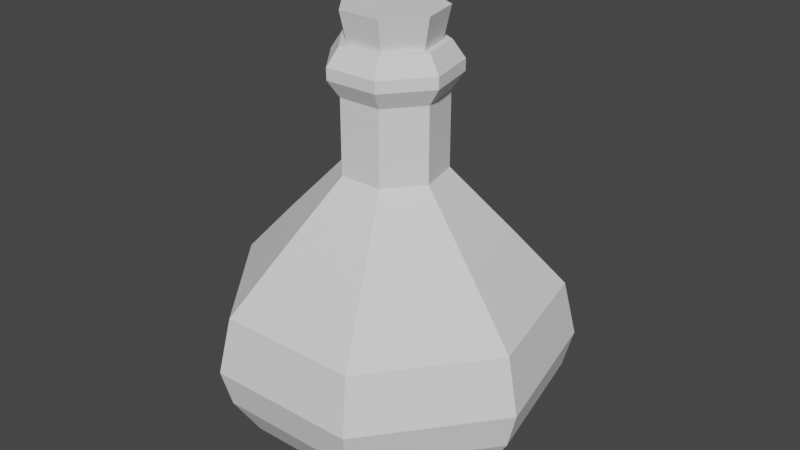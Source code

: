 # Source: potion3.blend  (saved by Blender 2.82.7; exported with 4.5.12 LTS)
import bpy
from mathutils import Matrix  # noqa: F401  (used for matrix-valued properties, if any)

bpy.ops.wm.read_factory_settings(use_empty=True)
scene = bpy.context.scene
scene.name = 'Scene'

# ---- collections
col_collection = bpy.data.collections.new('Collection'); scene.collection.children.link(col_collection)

# ---- world
world_world = bpy.data.worlds.new('World'); scene.world = world_world
world_world.use_nodes = True; world_world.node_tree.nodes.clear()
_N = world_world.node_tree.nodes; _L = world_world.node_tree.links
n0 = _N.new('ShaderNodeOutputWorld'); n0.name = 'World Output'; n0.location = (300, 300)
n1 = _N.new('ShaderNodeBackground'); n1.name = 'Background'; n1.location = (10, 300)
n1.inputs[0].default_value = (0.05088, 0.05088, 0.05088, 1.0)
_L.new(n1.outputs[0], n0.inputs[0])
n0.is_active_output = True
world_world.color = (0.05088, 0.05088, 0.05088)
world_world.use_sun_shadow = False
world_world.sun_shadow_jitter_overblur = 0.0

# ---- meshes
me_circle_001 = bpy.data.meshes.new('Circle.001')
me_circle_001.from_pydata([(0.0, 1.0, 0.0), (-0.9749, -0.2225, 0.0), (0.7818, 0.6235, 0.0), (-0.7818, 0.6235, 0.0), (-0.4339, -0.901, 0.0), (0.4339, -0.901, 0.0), (0.9749, -0.2225, 0.0), (-4.125e-09, 1.121, 0.1), (-0.8765, 0.699, 0.1), (-1.093, -0.2495, 0.1), (-0.4864, -1.01, 0.1), (0.4864, -1.01, 0.1), (1.093, -0.2495, 0.1), (0.8765, 0.699, 0.1), (1.26e-08, 1.533, 0.3), (-1.198, 0.9556, 0.3), (-1.494, -0.3411, 0.3), (-0.665, -1.381, 0.3), (0.665, -1.381, 0.3), (1.494, -0.3411, 0.3), (1.198, 0.9556, 0.3), (-2.67e-09, 1.794, 0.7), (-1.403, 1.118, 0.7), (-1.749, -0.3992, 0.7), (-0.7784, -1.616, 0.7), (0.7784, -1.616, 0.7), (1.749, -0.3992, 0.7), (1.403, 1.118, 0.7), (-6.946e-09, 1.902, 1.1), (-1.487, 1.186, 1.1), (-1.855, -0.4233, 1.1), (-0.8254, -1.714, 1.1), (0.8254, -1.714, 1.1), (1.855, -0.4233, 1.1), (1.487, 1.186, 1.1), (-2.686e-09, 1.763, 1.7), (-1.378, 1.099, 1.7), (-1.718, -0.3922, 1.7), (-0.7648, -1.588, 1.7), (0.7648, -1.588, 1.7), (1.718, -0.3922, 1.7), (1.378, 1.099, 1.7), (-1.845e-09, 1.211, 2.3), (-0.9467, 0.755, 2.3), (-1.181, -0.2695, 2.3), (-0.5254, -1.091, 2.3), (0.5254, -1.091, 2.3), (1.181, -0.2695, 2.3), (0.9467, 0.755, 2.3), (3.832e-09, 0.5474, 3.0), (-0.428, 0.3413, 3.0), (-0.5337, -0.1218, 3.0), (-0.2375, -0.4932, 3.0), (0.2375, -0.4932, 3.0), (0.5337, -0.1218, 3.0), (0.428, 0.3413, 3.0), (3.832e-09, 0.5474, 3.8), (-0.428, 0.3413, 3.8), (-0.5337, -0.1218, 3.8), (-0.2375, -0.4932, 3.8), (0.2375, -0.4932, 3.8), (0.5337, -0.1218, 3.8), (0.428, 0.3413, 3.8), (-2.298e-09, 0.6766, 3.988), (-0.529, 0.4218, 3.988), (-0.6596, -0.1506, 3.988), (-0.2936, -0.6096, 3.988), (0.2936, -0.6096, 3.988), (0.6596, -0.1506, 3.988), (0.529, 0.4218, 3.988), (-2.298e-09, 0.6766, 4.112), (-0.529, 0.4218, 4.112), (-0.6596, -0.1506, 4.112), (-0.2936, -0.6096, 4.112), (0.2936, -0.6096, 4.112), (0.6596, -0.1506, 4.112), (0.529, 0.4218, 4.112), (3.832e-09, 0.5474, 4.3), (-0.428, 0.3413, 4.3), (-0.5337, -0.1218, 4.3), (-0.2375, -0.4932, 4.3), (0.2375, -0.4932, 4.3), (0.5337, -0.1218, 4.3), (0.428, 0.3413, 4.3), (4.917e-09, 0.52, 4.3), (-0.4066, 0.3242, 4.3), (-0.507, -0.1157, 4.3), (-0.2256, -0.4685, 4.3), (0.2256, -0.4685, 4.3), (0.507, -0.1157, 4.3), (0.4066, 0.3242, 4.3), (5.896e-09, 0.4693, 4.3), (-0.3669, 0.2926, 4.3), (-0.4576, -0.1044, 4.3), (-0.2036, -0.4228, 4.3), (0.2036, -0.4228, 4.3), (0.4576, -0.1044, 4.3), (0.3669, 0.2926, 4.3), (5.896e-09, 0.4693, 3.0), (-0.3669, 0.2926, 3.0), (-0.4576, -0.1044, 3.0), (-0.2036, -0.4228, 3.0), (0.2036, -0.4228, 3.0), (0.4576, -0.1044, 3.0), (0.3669, 0.2926, 3.0), (-1.514e-08, 1.111, 2.3), (-0.8685, 0.6926, 2.3), (-1.083, -0.2472, 2.3), (-0.482, -1.001, 2.3), (0.482, -1.001, 2.3), (1.083, -0.2472, 2.3), (0.8685, 0.6926, 2.3), (-3.949e-08, 1.661, 1.7), (-1.298, 1.035, 1.7), (-1.619, -0.3695, 1.7), (-0.7205, -1.496, 1.7), (0.7205, -1.496, 1.7), (1.619, -0.3695, 1.7), (1.298, 1.035, 1.7), (-4.598e-08, 1.807, 1.1), (-1.413, 1.127, 1.1), (-1.762, -0.4021, 1.1), (-0.7841, -1.628, 1.1), (0.7841, -1.628, 1.1), (1.762, -0.4021, 1.1), (1.413, 1.127, 1.1), (-4.31e-08, 1.694, 0.7), (-1.324, 1.056, 0.7), (-1.651, -0.3769, 0.7), (-0.7349, -1.526, 0.7), (0.7349, -1.526, 0.7), (1.651, -0.3769, 0.7), (1.324, 1.056, 0.7), (-3.588e-08, 1.41, 0.3), (-1.102, 0.8792, 0.3), (-1.375, -0.3138, 0.3), (-0.6118, -1.27, 0.3), (0.6118, -1.27, 0.3), (1.375, -0.3138, 0.3), (1.102, 0.8792, 0.3), (-9.434e-09, 0.7053, 0.1), (-0.5514, 0.4397, 0.1), (-0.6876, -0.1569, 0.1), (-0.306, -0.6354, 0.1), (0.306, -0.6354, 0.1), (0.6876, -0.1569, 0.1), (0.5514, 0.4397, 0.1), (5.42e-09, 0.4532, 4.02), (-1.178e-08, 0.5368, 4.63), (0.3543, 0.2826, 4.02), (0.4197, 0.3347, 4.63), (0.4418, -0.1008, 4.02), (0.5233, -0.1194, 4.63), (0.1966, -0.4083, 4.02), (0.2329, -0.4836, 4.63), (-0.1966, -0.4083, 4.02), (-0.2329, -0.4836, 4.63), (-0.4418, -0.1008, 4.02), (-0.5233, -0.1194, 4.63), (-0.3543, 0.2826, 4.02), (-0.4197, 0.3347, 4.63), (-4.037e-09, 0.465, 4.297), (0.3636, 0.29, 4.297), (0.4534, -0.1035, 4.297), (0.2018, -0.419, 4.297), (-0.2018, -0.419, 4.297), (-0.4534, -0.1035, 4.297), (-0.3636, 0.29, 4.297)], [], [(3, 9, 8), (4, 11, 10), (6, 13, 12), (0, 8, 7), (1, 10, 9), (5, 12, 11), (2, 7, 13), (2, 0, 7), (5, 6, 12), (1, 4, 10), (0, 3, 8), (6, 2, 13), (4, 5, 11), (3, 1, 9), (10, 11, 18), (8, 9, 16), (13, 7, 14), (11, 12, 19), (10, 17, 16), (7, 8, 15), (12, 13, 20), (14, 15, 22), (19, 20, 27), (17, 18, 25), (15, 16, 23), (20, 14, 21), (18, 19, 26), (16, 17, 24), (27, 21, 28), (25, 26, 33), (23, 24, 31), (21, 22, 29), (26, 27, 34), (24, 25, 32), (22, 23, 30), (33, 34, 41), (31, 32, 39), (29, 30, 37), (34, 28, 35), (32, 33, 40), (30, 31, 38), (28, 29, 36), (37, 38, 45), (35, 36, 43), (40, 41, 48), (38, 39, 46), (36, 37, 44), (41, 35, 42), (39, 40, 47), (48, 42, 49), (46, 47, 54), (45, 52, 51), (43, 50, 49), (47, 48, 55), (45, 46, 53), (44, 51, 50), (54, 55, 62), (52, 53, 60), (50, 51, 58), (55, 49, 56), (53, 54, 61), (51, 52, 59), (49, 50, 57), (60, 61, 68), (58, 59, 66), (57, 64, 63), (62, 69, 68), (59, 60, 67), (57, 58, 65), (62, 56, 63), (64, 65, 72), (69, 63, 70), (67, 68, 75), (65, 66, 73), (63, 64, 71), (68, 69, 76), (66, 67, 74), (75, 76, 83), (73, 74, 81), (71, 72, 79), (76, 70, 77), (74, 75, 82), (72, 73, 80), (70, 71, 78), (77, 84, 90), (81, 82, 89), (80, 87, 86), (78, 85, 84), (83, 90, 89), (80, 81, 88), (78, 79, 86), (87, 88, 95), (86, 93, 92), (90, 84, 91), (88, 89, 96), (86, 87, 94), (85, 92, 91), (89, 90, 97), (91, 92, 99), (96, 97, 104), (94, 95, 102), (92, 93, 100), (97, 91, 98), (95, 96, 103), (93, 94, 101), (104, 98, 105), (102, 103, 110), (100, 101, 108), (98, 99, 106), (103, 104, 111), (101, 102, 109), (99, 100, 107), (110, 111, 118), (109, 116, 115), (106, 107, 114), (105, 112, 118), (109, 110, 117), (107, 108, 115), (105, 106, 113), (114, 115, 122), (112, 113, 120), (117, 118, 125), (115, 116, 123), (114, 121, 120), (118, 112, 119), (116, 117, 124), (121, 128, 127), (125, 119, 126), (124, 131, 130), (121, 122, 129), (120, 127, 126), (124, 125, 132), (122, 123, 130), (131, 132, 139), (129, 130, 137), (127, 128, 135), (132, 126, 133), (130, 131, 138), (128, 129, 136), (126, 127, 134), (139, 133, 140), (137, 138, 145), (136, 143, 142), (133, 134, 141), (138, 139, 146), (136, 137, 144), (134, 135, 142), (142, 145, 140), (1, 2, 5), (148, 162, 161), (150, 163, 162), (152, 164, 163), (164, 156, 165), (165, 158, 166), (148, 158, 154), (166, 160, 167), (160, 161, 167), (157, 159, 149), (167, 147, 159), (166, 159, 157), (165, 157, 155), (164, 155, 153), (163, 153, 151), (162, 151, 149), (161, 149, 147), (10, 18, 17), (8, 16, 15), (13, 14, 20), (11, 19, 18), (10, 16, 9), (7, 15, 14), (12, 20, 19), (14, 22, 21), (19, 27, 26), (17, 25, 24), (15, 23, 22), (20, 21, 27), (18, 26, 25), (16, 24, 23), (27, 28, 34), (25, 33, 32), (23, 31, 30), (21, 29, 28), (26, 34, 33), (24, 32, 31), (22, 30, 29), (33, 41, 40), (31, 39, 38), (29, 37, 36), (34, 35, 41), (32, 40, 39), (30, 38, 37), (28, 36, 35), (37, 45, 44), (35, 43, 42), (40, 48, 47), (38, 46, 45), (36, 44, 43), (41, 42, 48), (39, 47, 46), (48, 49, 55), (46, 54, 53), (45, 51, 44), (43, 49, 42), (47, 55, 54), (45, 53, 52), (44, 50, 43), (54, 62, 61), (52, 60, 59), (50, 58, 57), (55, 56, 62), (53, 61, 60), (51, 59, 58), (49, 57, 56), (60, 68, 67), (58, 66, 65), (57, 63, 56), (62, 68, 61), (59, 67, 66), (57, 65, 64), (62, 63, 69), (64, 72, 71), (69, 70, 76), (67, 75, 74), (65, 73, 72), (63, 71, 70), (68, 76, 75), (66, 74, 73), (75, 83, 82), (73, 81, 80), (71, 79, 78), (76, 77, 83), (74, 82, 81), (72, 80, 79), (70, 78, 77), (77, 90, 83), (81, 89, 88), (80, 86, 79), (78, 84, 77), (83, 89, 82), (80, 88, 87), (78, 86, 85), (87, 95, 94), (86, 92, 85), (90, 91, 97), (88, 96, 95), (86, 94, 93), (85, 91, 84), (89, 97, 96), (91, 99, 98), (96, 104, 103), (94, 102, 101), (92, 100, 99), (97, 98, 104), (95, 103, 102), (93, 101, 100), (104, 105, 111), (102, 110, 109), (100, 108, 107), (98, 106, 105), (103, 111, 110), (101, 109, 108), (99, 107, 106), (110, 118, 117), (109, 115, 108), (106, 114, 113), (105, 118, 111), (109, 117, 116), (107, 115, 114), (105, 113, 112), (114, 122, 121), (112, 120, 119), (117, 125, 124), (115, 123, 122), (114, 120, 113), (118, 119, 125), (116, 124, 123), (121, 127, 120), (125, 126, 132), (124, 130, 123), (121, 129, 128), (120, 126, 119), (124, 132, 131), (122, 130, 129), (131, 139, 138), (129, 137, 136), (127, 135, 134), (132, 133, 139), (130, 138, 137), (128, 136, 135), (126, 134, 133), (139, 140, 146), (137, 145, 144), (136, 142, 135), (133, 141, 140), (138, 146, 145), (136, 144, 143), (134, 142, 141), (142, 140, 141), (140, 145, 146), (145, 143, 144), (143, 145, 142), (0, 1, 3), (1, 5, 4), (5, 2, 6), (2, 1, 0), (148, 150, 162), (150, 152, 163), (152, 154, 164), (164, 154, 156), (165, 156, 158), (152, 150, 148), (148, 160, 158), (158, 156, 154), (154, 152, 148), (166, 158, 160), (160, 148, 161), (159, 147, 149), (149, 151, 153), (153, 155, 149), (155, 157, 149), (167, 161, 147), (166, 167, 159), (165, 166, 157), (164, 165, 155), (163, 164, 153), (162, 163, 151), (161, 162, 149)])
_uv = me_circle_001.uv_layers.new(name='UVMap')
_uv.uv.foreach_set('vector', [0.0, 0.0, 0.0, 0.0, 0.0, 0.0, 0.0, 0.0, 0.0, 0.0, 0.0, 0.0, 0.0, 0.0, 0.0, 0.0, 0.0, 0.0, 0.0, 0.0, 0.0, 0.0, 0.0, 0.0, 0.0, 0.0, 0.0, 0.0, 0.0, 0.0, 0.0, 0.0, 0.0, 0.0, 0.0, 0.0, 0.0, 0.0, 0.0, 0.0, 0.0, 0.0, 0.0, 0.0, 0.0, 0.0, 0.0, 0.0, 0.0, 0.0, 0.0, 0.0, 0.0, 0.0, 0.0, 0.0, 0.0, 0.0, 0.0, 0.0, 0.0, 0.0, 0.0, 0.0, 0.0, 0.0, 0.0, 0.0, 0.0, 0.0, 0.0, 0.0, 0.0, 0.0, 0.0, 0.0, 0.0, 0.0, 0.0, 0.0, 0.0, 0.0, 0.0, 0.0, 0.0, 0.0, 0.0, 0.0, 0.0, 0.0, 0.0, 0.0, 0.0, 0.0, 0.0, 0.0, 0.0, 0.0, 0.0, 0.0, 0.0, 0.0, 0.0, 0.0, 0.0, 0.0, 0.0, 0.0, 0.0, 0.0, 0.0, 0.0, 0.0, 0.0, 0.0, 0.0, 0.0, 0.0, 0.0, 0.0, 0.0, 0.0, 0.0, 0.0, 0.0, 0.0, 0.0, 0.0, 0.0, 0.0, 0.0, 0.0, 0.0, 0.0, 0.0, 0.0, 0.0, 0.0, 0.0, 0.0, 0.0, 0.0, 0.0, 0.0, 0.0, 0.0, 0.0, 0.0, 0.0, 0.0, 0.0, 0.0, 0.0, 0.0, 0.0, 0.0, 0.0, 0.0, 0.0, 0.0, 0.0, 0.0, 0.0, 0.0, 0.0, 0.0, 0.0, 0.0, 0.0, 0.0, 0.0, 0.0, 0.0, 0.0, 0.0, 0.0, 0.0, 0.0, 0.0, 0.0, 0.0, 0.0, 0.0, 0.0, 0.0, 0.0, 0.0, 0.0, 0.0, 0.0, 0.0, 0.0, 0.0, 0.0, 0.0, 0.0, 0.0, 0.0, 0.0, 0.0, 0.0, 0.0, 0.0, 0.0, 0.0, 0.0, 0.0, 0.0, 0.0, 0.0, 0.0, 0.0, 0.0, 0.0, 0.0, 0.0, 0.0, 0.0, 0.0, 0.0, 0.0, 0.0, 0.0, 0.0, 0.0, 0.0, 0.0, 0.0, 0.0, 0.0, 0.0, 0.0, 0.0, 0.0, 0.0, 0.0, 0.0, 0.0, 0.0, 0.0, 0.0, 0.0, 0.0, 0.0, 0.0, 0.0, 0.0, 0.0, 0.0, 0.0, 0.0, 0.0, 0.0, 0.0, 0.0, 0.0, 0.0, 0.0, 0.0, 0.0, 0.0, 0.0, 0.0, 0.0, 0.0, 0.0, 0.0, 0.0, 0.0, 0.0, 0.0, 0.0, 0.0, 0.0, 0.0, 0.0, 0.0, 0.0, 0.0, 0.0, 0.0, 0.0, 0.0, 0.0, 0.0, 0.0, 0.0, 0.0, 0.0, 0.0, 0.0, 0.0, 0.0, 0.0, 0.0, 0.0, 0.0, 0.0, 0.0, 0.0, 0.0, 0.0, 0.0, 0.0, 0.0, 0.0, 0.0, 0.0, 0.0, 0.0, 0.0, 0.0, 0.0, 0.0, 0.0, 0.0, 0.0, 0.0, 0.0, 0.0, 0.0, 0.0, 0.0, 0.0, 0.0, 0.0, 0.0, 0.0, 0.0, 0.0, 0.0, 0.0, 0.0, 0.0, 0.0, 0.0, 0.0, 0.0, 0.0, 0.0, 0.0, 0.0, 0.0, 0.0, 0.0, 0.0, 0.0, 0.0, 0.0, 0.0, 0.0, 0.0, 0.0, 0.0, 0.0, 0.0, 0.0, 0.0, 0.0, 0.0, 0.0, 0.0, 0.0, 0.0, 0.0, 0.0, 0.0, 0.0, 0.0, 0.0, 0.0, 0.0, 0.0, 0.0, 0.0, 0.0, 0.0, 0.0, 0.0, 0.0, 0.0, 0.0, 0.0, 0.0, 0.0, 0.0, 0.0, 0.0, 0.0, 0.0, 0.0, 0.0, 0.0, 0.0, 0.0, 0.0, 0.0, 0.0, 0.0, 0.0, 0.0, 0.0, 0.0, 0.0, 0.0, 0.0, 0.0, 0.0, 0.0, 0.0, 0.0, 0.0, 0.0, 0.0, 0.0, 0.0, 0.0, 0.0, 0.0, 0.0, 0.0, 0.0, 0.0, 0.0, 0.0, 0.0, 0.0, 0.0, 0.0, 0.0, 0.0, 0.0, 0.0, 0.0, 0.0, 0.0, 0.0, 0.0, 0.0, 0.0, 0.0, 0.0, 0.0, 0.0, 0.0, 0.0, 0.0, 0.0, 0.0, 0.0, 0.0, 0.0, 0.0, 0.0, 0.0, 0.0, 0.0, 0.0, 0.0, 0.0, 0.0, 0.0, 0.0, 0.0, 0.0, 0.0, 0.0, 0.0, 0.0, 0.0, 0.0, 0.0, 0.0, 0.0, 0.0, 0.0, 0.0, 0.0, 0.0, 0.0, 0.0, 0.0, 0.0, 0.0, 0.0, 0.0, 0.0, 0.0, 0.0, 0.0, 0.0, 0.0, 0.0, 0.0, 0.0, 0.0, 0.0, 0.0, 0.0, 0.0, 0.0, 0.0, 0.0, 0.0, 0.0, 0.0, 0.0, 0.0, 0.0, 0.0, 0.0, 0.0, 0.0, 0.0, 0.0, 0.0, 0.0, 0.0, 0.0, 0.0, 0.0, 0.0, 0.0, 0.0, 0.0, 0.0, 0.0, 0.0, 0.0, 0.0, 0.0, 0.0, 0.0, 0.0, 0.0, 0.0, 0.0, 0.0, 0.0, 0.0, 0.0, 0.0, 0.0, 0.0, 0.0, 0.0, 0.0, 0.0, 0.0, 0.0, 0.0, 0.0, 0.0, 0.0, 0.0, 0.0, 0.0, 0.0, 0.0, 0.0, 0.0, 0.0, 0.0, 0.0, 0.0, 0.0, 0.0, 0.0, 0.0, 0.0, 0.0, 0.0, 0.0, 0.0, 0.0, 0.0, 0.0, 0.0, 0.0, 0.0, 0.0, 0.0, 0.0, 0.0, 0.0, 0.0, 0.0, 0.0, 0.0, 0.0, 0.0, 0.0, 0.0, 0.0, 0.0, 0.0, 0.0, 0.0, 0.0, 0.0, 0.0, 0.0, 0.0, 0.0, 0.0, 0.0, 0.0, 0.0, 0.0, 0.0, 0.0, 0.0, 0.0, 0.0, 0.0, 0.0, 0.0, 0.0, 0.0, 0.0, 0.0, 0.0, 0.0, 0.0, 0.0, 0.0, 0.0, 0.0, 0.0, 0.0, 0.0, 0.0, 0.0, 0.0, 0.0, 0.0, 0.0, 0.0, 0.0, 0.0, 0.0, 0.0, 0.0, 0.0, 0.0, 0.0, 0.0, 0.0, 0.0, 0.0, 0.0, 0.0, 0.0, 0.0, 0.0, 0.0, 0.0, 0.0, 0.0, 0.0, 0.0, 0.0, 0.0, 0.0, 0.0, 0.0, 0.0, 0.0, 0.0, 0.0, 0.0, 0.0, 0.0, 0.0, 0.0, 0.0, 0.0, 0.0, 0.0, 0.0, 0.0, 0.0, 0.0, 0.0, 0.0, 0.0, 0.0, 0.0, 0.0, 0.0, 0.0, 0.0, 0.0, 0.0, 0.0, 0.0, 0.0, 0.0, 0.0, 0.0, 0.0, 0.0, 0.0, 0.0, 0.0, 0.0, 0.0, 0.0, 0.0, 0.0, 0.0, 0.0, 0.0, 0.0, 0.0, 0.0, 0.0, 0.0, 0.0, 0.0, 0.0, 0.0, 0.0, 0.0, 0.0, 0.0, 0.0, 0.0, 0.0, 0.0, 0.0, 0.0, 0.0, 0.0, 0.0, 0.0, 0.0, 0.0, 0.0, 0.0, 0.0, 0.0, 0.0, 0.0, 0.0, 0.0, 0.0, 0.0, 0.0, 0.0, 0.0, 0.0, 0.0, 0.0, 0.0, 0.0, 0.0, 0.0, 0.0, 0.0, 0.0, 0.0, 0.0, 0.0, 0.0, 0.0, 0.0, 0.0, 0.0, 0.0, 0.0, 0.0, 0.0, 0.0, 0.0, 0.0, 0.0, 0.0, 0.0, 0.0, 0.0, 0.0, 0.0, 0.0, 0.0, 0.0, 0.0, 0.0, 0.0, 0.0, 0.0, 0.0, 0.0, 0.0, 0.0, 0.0, 0.0, 0.0, 0.0, 0.0, 0.0, 0.0, 0.0, 0.0, 0.0, 0.0, 0.0, 0.0, 0.0, 0.0, 0.0, 0.0, 0.0, 0.0, 0.0, 0.0, 0.0, 0.0, 0.0, 0.0, 0.0, 0.0, 0.0, 0.0, 0.0, 0.0, 0.0, 0.0, 0.0, 0.0, 0.0, 0.0, 0.0, 0.0, 0.0, 0.0, 0.0, 0.0, 0.0, 0.0, 0.0, 0.0, 0.0, 0.0, 0.0, 0.0, 0.0, 0.0, 0.0, 0.0, 0.0, 0.0, 0.0, 0.0, 0.0, 0.0, 0.0, 0.0, 0.0, 0.0, 0.0, 0.0, 0.0, 0.0, 0.0, 0.0, 0.0, 0.0, 0.0, 0.0, 0.0, 0.0, 0.0, 0.0, 0.0, 0.0, 0.0, 0.0, 0.0, 0.0, 0.0, 0.0, 0.0, 0.0, 0.0, 0.0, 0.0, 0.0, 0.0, 0.0, 0.0, 0.0, 0.0, 0.0, 1.0, 1.0, 0.8571, 0.7272, 1.0, 0.7272, 0.8571, 1.0, 0.7143, 0.7272, 0.8571, 0.7272, 0.7143, 1.0, 0.5714, 0.7272, 0.7143, 0.7272, 0.5714, 0.7272, 0.4286, 1.0, 0.4286, 0.7272, 0.4286, 0.7272, 0.2857, 1.0, 0.2857, 0.7272, 0.25, 0.49, 0.01602, 0.1966, 0.3541, 0.03377, 0.2857, 0.7272, 0.1429, 1.0, 0.1429, 0.7272, 0.1429, 1.0, 2.98e-08, 0.7272, 0.1429, 0.7272, 0.516, 0.1966, 0.5624, 0.3996, 0.9376, 0.3996, 0.1429, 0.7272, 2.98e-08, 0.5, 0.1429, 0.5, 0.2857, 0.7272, 0.1429, 0.5, 0.2857, 0.5, 0.4286, 0.7272, 0.2857, 0.5, 0.4286, 0.5, 0.5714, 0.7272, 0.4286, 0.5, 0.5714, 0.5, 0.7143, 0.7272, 0.5714, 0.5, 0.7143, 0.5, 0.8571, 0.7272, 0.7143, 0.5, 0.8571, 0.5, 1.0, 0.7272, 0.8571, 0.5, 1.0, 0.5, 0.0, 0.0, 0.0, 0.0, 0.0, 0.0, 0.0, 0.0, 0.0, 0.0, 0.0, 0.0, 0.0, 0.0, 0.0, 0.0, 0.0, 0.0, 0.0, 0.0, 0.0, 0.0, 0.0, 0.0, 0.0, 0.0, 0.0, 0.0, 0.0, 0.0, 0.0, 0.0, 0.0, 0.0, 0.0, 0.0, 0.0, 0.0, 0.0, 0.0, 0.0, 0.0, 0.0, 0.0, 0.0, 0.0, 0.0, 0.0, 0.0, 0.0, 0.0, 0.0, 0.0, 0.0, 0.0, 0.0, 0.0, 0.0, 0.0, 0.0, 0.0, 0.0, 0.0, 0.0, 0.0, 0.0, 0.0, 0.0, 0.0, 0.0, 0.0, 0.0, 0.0, 0.0, 0.0, 0.0, 0.0, 0.0, 0.0, 0.0, 0.0, 0.0, 0.0, 0.0, 0.0, 0.0, 0.0, 0.0, 0.0, 0.0, 0.0, 0.0, 0.0, 0.0, 0.0, 0.0, 0.0, 0.0, 0.0, 0.0, 0.0, 0.0, 0.0, 0.0, 0.0, 0.0, 0.0, 0.0, 0.0, 0.0, 0.0, 0.0, 0.0, 0.0, 0.0, 0.0, 0.0, 0.0, 0.0, 0.0, 0.0, 0.0, 0.0, 0.0, 0.0, 0.0, 0.0, 0.0, 0.0, 0.0, 0.0, 0.0, 0.0, 0.0, 0.0, 0.0, 0.0, 0.0, 0.0, 0.0, 0.0, 0.0, 0.0, 0.0, 0.0, 0.0, 0.0, 0.0, 0.0, 0.0, 0.0, 0.0, 0.0, 0.0, 0.0, 0.0, 0.0, 0.0, 0.0, 0.0, 0.0, 0.0, 0.0, 0.0, 0.0, 0.0, 0.0, 0.0, 0.0, 0.0, 0.0, 0.0, 0.0, 0.0, 0.0, 0.0, 0.0, 0.0, 0.0, 0.0, 0.0, 0.0, 0.0, 0.0, 0.0, 0.0, 0.0, 0.0, 0.0, 0.0, 0.0, 0.0, 0.0, 0.0, 0.0, 0.0, 0.0, 0.0, 0.0, 0.0, 0.0, 0.0, 0.0, 0.0, 0.0, 0.0, 0.0, 0.0, 0.0, 0.0, 0.0, 0.0, 0.0, 0.0, 0.0, 0.0, 0.0, 0.0, 0.0, 0.0, 0.0, 0.0, 0.0, 0.0, 0.0, 0.0, 0.0, 0.0, 0.0, 0.0, 0.0, 0.0, 0.0, 0.0, 0.0, 0.0, 0.0, 0.0, 0.0, 0.0, 0.0, 0.0, 0.0, 0.0, 0.0, 0.0, 0.0, 0.0, 0.0, 0.0, 0.0, 0.0, 0.0, 0.0, 0.0, 0.0, 0.0, 0.0, 0.0, 0.0, 0.0, 0.0, 0.0, 0.0, 0.0, 0.0, 0.0, 0.0, 0.0, 0.0, 0.0, 0.0, 0.0, 0.0, 0.0, 0.0, 0.0, 0.0, 0.0, 0.0, 0.0, 0.0, 0.0, 0.0, 0.0, 0.0, 0.0, 0.0, 0.0, 0.0, 0.0, 0.0, 0.0, 0.0, 0.0, 0.0, 0.0, 0.0, 0.0, 0.0, 0.0, 0.0, 0.0, 0.0, 0.0, 0.0, 0.0, 0.0, 0.0, 0.0, 0.0, 0.0, 0.0, 0.0, 0.0, 0.0, 0.0, 0.0, 0.0, 0.0, 0.0, 0.0, 0.0, 0.0, 0.0, 0.0, 0.0, 0.0, 0.0, 0.0, 0.0, 0.0, 0.0, 0.0, 0.0, 0.0, 0.0, 0.0, 0.0, 0.0, 0.0, 0.0, 0.0, 0.0, 0.0, 0.0, 0.0, 0.0, 0.0, 0.0, 0.0, 0.0, 0.0, 0.0, 0.0, 0.0, 0.0, 0.0, 0.0, 0.0, 0.0, 0.0, 0.0, 0.0, 0.0, 0.0, 0.0, 0.0, 0.0, 0.0, 0.0, 0.0, 0.0, 0.0, 0.0, 0.0, 0.0, 0.0, 0.0, 0.0, 0.0, 0.0, 0.0, 0.0, 0.0, 0.0, 0.0, 0.0, 0.0, 0.0, 0.0, 0.0, 0.0, 0.0, 0.0, 0.0, 0.0, 0.0, 0.0, 0.0, 0.0, 0.0, 0.0, 0.0, 0.0, 0.0, 0.0, 0.0, 0.0, 0.0, 0.0, 0.0, 0.0, 0.0, 0.0, 0.0, 0.0, 0.0, 0.0, 0.0, 0.0, 0.0, 0.0, 0.0, 0.0, 0.0, 0.0, 0.0, 0.0, 0.0, 0.0, 0.0, 0.0, 0.0, 0.0, 0.0, 0.0, 0.0, 0.0, 0.0, 0.0, 0.0, 0.0, 0.0, 0.0, 0.0, 0.0, 0.0, 0.0, 0.0, 0.0, 0.0, 0.0, 0.0, 0.0, 0.0, 0.0, 0.0, 0.0, 0.0, 0.0, 0.0, 0.0, 0.0, 0.0, 0.0, 0.0, 0.0, 0.0, 0.0, 0.0, 0.0, 0.0, 0.0, 0.0, 0.0, 0.0, 0.0, 0.0, 0.0, 0.0, 0.0, 0.0, 0.0, 0.0, 0.0, 0.0, 0.0, 0.0, 0.0, 0.0, 0.0, 0.0, 0.0, 0.0, 0.0, 0.0, 0.0, 0.0, 0.0, 0.0, 0.0, 0.0, 0.0, 0.0, 0.0, 0.0, 0.0, 0.0, 0.0, 0.0, 0.0, 0.0, 0.0, 0.0, 0.0, 0.0, 0.0, 0.0, 0.0, 0.0, 0.0, 0.0, 0.0, 0.0, 0.0, 0.0, 0.0, 0.0, 0.0, 0.0, 0.0, 0.0, 0.0, 0.0, 0.0, 0.0, 0.0, 0.0, 0.0, 0.0, 0.0, 0.0, 0.0, 0.0, 0.0, 0.0, 0.0, 0.0, 0.0, 0.0, 0.0, 0.0, 0.0, 0.0, 0.0, 0.0, 0.0, 0.0, 0.0, 0.0, 0.0, 0.0, 0.0, 0.0, 0.0, 0.0, 0.0, 0.0, 0.0, 0.0, 0.0, 0.0, 0.0, 0.0, 0.0, 0.0, 0.0, 0.0, 0.0, 0.0, 0.0, 0.0, 0.0, 0.0, 0.0, 0.0, 0.0, 0.0, 0.0, 0.0, 0.0, 0.0, 0.0, 0.0, 0.0, 0.0, 0.0, 0.0, 0.0, 0.0, 0.0, 0.0, 0.0, 0.0, 0.0, 0.0, 0.0, 0.0, 0.0, 0.0, 0.0, 0.0, 0.0, 0.0, 0.0, 0.0, 0.0, 0.0, 0.0, 0.0, 0.0, 0.0, 0.0, 0.0, 0.0, 0.0, 0.0, 0.0, 0.0, 0.0, 0.0, 0.0, 0.0, 0.0, 0.0, 0.0, 0.0, 0.0, 0.0, 0.0, 0.0, 0.0, 0.0, 0.0, 0.0, 0.0, 0.0, 0.0, 0.0, 0.0, 0.0, 0.0, 0.0, 0.0, 0.0, 0.0, 0.0, 0.0, 0.0, 0.0, 0.0, 0.0, 0.0, 0.0, 0.0, 0.0, 0.0, 0.0, 0.0, 0.0, 0.0, 0.0, 0.0, 0.0, 0.0, 0.0, 0.0, 0.0, 0.0, 0.0, 0.0, 0.0, 0.0, 0.0, 0.0, 0.0, 0.0, 0.0, 0.0, 0.0, 0.0, 0.0, 0.0, 0.0, 0.0, 0.0, 0.0, 0.0, 0.0, 0.0, 0.0, 0.0, 0.0, 0.0, 0.0, 0.0, 0.0, 0.0, 0.0, 0.0, 0.0, 0.0, 0.0, 0.0, 0.0, 0.0, 0.0, 0.0, 0.0, 0.0, 0.0, 0.0, 0.0, 0.0, 0.0, 0.0, 0.0, 0.0, 0.0, 0.0, 0.0, 0.0, 0.0, 0.0, 0.0, 0.0, 0.0, 0.0, 0.0, 0.0, 0.0, 0.0, 0.0, 0.0, 0.0, 0.0, 0.0, 0.0, 0.0, 0.0, 0.0, 0.0, 0.0, 0.0, 0.0, 0.0, 0.0, 0.0, 0.0, 0.0, 0.0, 0.0, 0.0, 0.0, 0.0, 0.0, 0.0, 0.0, 0.0, 0.0, 0.0, 0.0, 0.0, 0.0, 0.0, 0.0, 0.0, 0.0, 0.0, 0.0, 0.0, 0.0, 0.0, 0.0, 0.0, 0.0, 0.0, 0.0, 0.0, 0.0, 0.0, 0.0, 0.0, 0.0, 0.0, 0.0, 0.0, 0.0, 0.0, 0.0, 0.0, 0.0, 0.0, 0.0, 0.0, 0.0, 0.0, 0.0, 0.0, 0.0, 0.0, 0.0, 0.0, 0.0, 0.0, 0.0, 0.0, 0.0, 0.0, 0.0, 0.0, 0.0, 0.0, 0.0, 0.0, 0.0, 0.0, 0.0, 0.0, 0.0, 0.0, 0.0, 0.0, 0.0, 0.0, 0.0, 0.0, 0.0, 0.0, 0.0, 0.0, 0.0, 0.0, 0.0, 0.0, 1.0, 1.0, 0.8571, 1.0, 0.8571, 0.7272, 0.8571, 1.0, 0.7143, 1.0, 0.7143, 0.7272, 0.7143, 1.0, 0.5714, 1.0, 0.5714, 0.7272, 0.5714, 0.7272, 0.5714, 1.0, 0.4286, 1.0, 0.4286, 0.7272, 0.4286, 1.0, 0.2857, 1.0, 0.484, 0.1966, 0.4376, 0.3996, 0.25, 0.49, 0.25, 0.49, 0.06236, 0.3996, 0.01602, 0.1966, 0.01602, 0.1966, 0.1459, 0.03377, 0.3541, 0.03377, 0.3541, 0.03377, 0.484, 0.1966, 0.25, 0.49, 0.2857, 0.7272, 0.2857, 1.0, 0.1429, 1.0, 0.1429, 1.0, 2.98e-08, 1.0, 2.98e-08, 0.7272, 0.5624, 0.3996, 0.75, 0.49, 0.9376, 0.3996, 0.9376, 0.3996, 0.984, 0.1966, 0.8541, 0.03377, 0.8541, 0.03377, 0.6459, 0.03377, 0.9376, 0.3996, 0.6459, 0.03377, 0.516, 0.1966, 0.9376, 0.3996, 0.1429, 0.7272, 2.98e-08, 0.7272, 2.98e-08, 0.5, 0.2857, 0.7272, 0.1429, 0.7272, 0.1429, 0.5, 0.4286, 0.7272, 0.2857, 0.7272, 0.2857, 0.5, 0.5714, 0.7272, 0.4286, 0.7272, 0.4286, 0.5, 0.7143, 0.7272, 0.5714, 0.7272, 0.5714, 0.5, 0.8571, 0.7272, 0.7143, 0.7272, 0.7143, 0.5, 1.0, 0.7272, 0.8571, 0.7272, 0.8571, 0.5])
me_circle_001.use_remesh_fix_poles = True
me_circle_001.use_remesh_preserve_attributes = False
me_circle_001.use_mirror_vertex_groups = False
me_circle_001.update()

# ---- objects
ob_circle = bpy.data.objects.new('Circle', me_circle_001)

# ---- transforms, parenting, visibility, modifiers, constraints
ob_circle.location = (0.0, 0.0, 0.0)
ob_circle.lineart.crease_threshold = 0.0

# ---- collection membership
col_collection.objects.link(ob_circle)

# ---- scene / render settings (as saved in the file)
scene.frame_start = 1; scene.frame_end = 250; scene.frame_set(1)
scene.render.engine = 'BLENDER_EEVEE_NEXT'
scene.cycles.use_denoising = False
scene.cycles.samples = 128
scene.cycles.sampling_pattern = 'TABULATED_SOBOL'
scene.cycles.use_adaptive_sampling = False
scene.cycles.use_light_tree = False
scene.view_settings.view_transform = 'Filmic'
bpy.context.view_layer.update()

# ---- added for rendering (the .blend has no active camera and no usable light): camera, sun
cam_auto = bpy.data.cameras.new('AutoCamera')
cam_auto.lens = 50.0
cam_auto.sensor_width = 36.0
cam_auto.clip_end = 1000.0
ob_auto_camera = bpy.data.objects.new('AutoCamera', cam_auto)
scene.collection.objects.link(ob_auto_camera)
ob_auto_camera.location = (6.42829, -7.61976, 7.4577)
ob_auto_camera.rotation_euler = (1.09748, -7.21219e-08, 0.694738)
scene.camera = ob_auto_camera
light_auto_sun = bpy.data.lights.new('AutoSun', 'SUN')
light_auto_sun.energy = 3.0
light_auto_sun.angle = 0.0523599
ob_auto_sun = bpy.data.objects.new('AutoSun', light_auto_sun)
scene.collection.objects.link(ob_auto_sun)
ob_auto_sun.rotation_euler = (0.872665, 0.174533, 0.523599)
bpy.context.view_layer.update()
